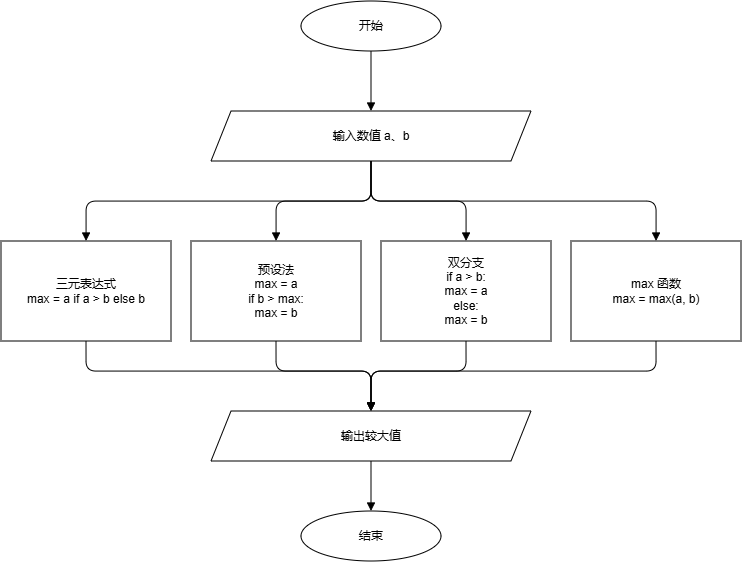

The diagram above was exported from draw.io. Its source (the exported page's mxGraphModel, read from the mxfile embedded in the PNG):
<mxGraphModel dx="788" dy="991" grid="1" gridSize="10" guides="1" tooltips="1" connect="1" arrows="1" fold="1" page="1" pageScale="1" pageWidth="827" pageHeight="1169" math="0" shadow="0">
  <root>
    <mxCell id="0" />
    <mxCell id="1" parent="0" />
    <mxCell id="2" parent="1" style="ellipse;whiteSpace=wrap;html=1;" value="开始" vertex="1">
      <mxGeometry height="50" width="140" x="330" y="40" as="geometry" />
    </mxCell>
    <mxCell id="3" parent="1" style="shape=parallelogram;perimeter=parallelogramPerimeter;whiteSpace=wrap;html=1;fixedSize=1;" value="输入数值 a、b" vertex="1">
      <mxGeometry height="50" width="320" x="240" y="150" as="geometry" />
    </mxCell>
    <mxCell id="4" parent="1" style="rounded=0;whiteSpace=wrap;html=1;verticalAlign=middle;" value="三元表达式&#10;max = a if a &gt; b else b" vertex="1">
      <mxGeometry height="100" width="170" x="30" y="280" as="geometry" />
    </mxCell>
    <mxCell id="5" parent="1" style="rounded=0;whiteSpace=wrap;html=1;verticalAlign=middle;" value="预设法&#10;max = a&#10;if b &gt; max:&#10;  max = b" vertex="1">
      <mxGeometry height="100" width="170" x="220" y="280" as="geometry" />
    </mxCell>
    <mxCell id="6" parent="1" style="rounded=0;whiteSpace=wrap;html=1;verticalAlign=middle;" value="双分支&#10;if a &gt; b:&#10;  max = a&#10;else:&#10;  max = b" vertex="1">
      <mxGeometry height="100" width="170" x="410" y="280" as="geometry" />
    </mxCell>
    <mxCell id="7" parent="1" style="rounded=0;whiteSpace=wrap;html=1;verticalAlign=middle;" value="max 函数&#10;max = max(a, b)" vertex="1">
      <mxGeometry height="100" width="170" x="600" y="280" as="geometry" />
    </mxCell>
    <mxCell id="8" parent="1" style="shape=parallelogram;perimeter=parallelogramPerimeter;whiteSpace=wrap;html=1;fixedSize=1;" value="输出较大值" vertex="1">
      <mxGeometry height="50" width="320" x="240" y="450" as="geometry" />
    </mxCell>
    <mxCell id="9" parent="1" style="ellipse;whiteSpace=wrap;html=1;" value="结束" vertex="1">
      <mxGeometry height="50" width="140" x="330" y="550" as="geometry" />
    </mxCell>
    <mxCell id="10" edge="1" parent="1" source="2" style="edgeStyle=orthogonalEdgeStyle;rounded=1;orthogonalLoop=1;jettySize=auto;html=1;endArrow=block;endFill=1;" target="3">
      <mxGeometry relative="1" as="geometry" />
    </mxCell>
    <mxCell id="11" edge="1" parent="1" source="3" style="edgeStyle=orthogonalEdgeStyle;rounded=1;orthogonalLoop=1;jettySize=auto;html=1;endArrow=block;endFill=1;exitX=0.5;exitY=1;exitDx=0;exitDy=0;" target="4">
      <mxGeometry relative="1" as="geometry">
        <Array as="points">
          <mxPoint x="400" y="240" />
          <mxPoint x="115" y="240" />
        </Array>
      </mxGeometry>
    </mxCell>
    <mxCell id="12" edge="1" parent="1" source="3" style="edgeStyle=orthogonalEdgeStyle;rounded=1;orthogonalLoop=1;jettySize=auto;html=1;endArrow=block;endFill=1;exitX=0.5;exitY=1;exitDx=0;exitDy=0;" target="5">
      <mxGeometry relative="1" as="geometry">
        <Array as="points">
          <mxPoint x="400" y="240" />
          <mxPoint x="305" y="240" />
        </Array>
      </mxGeometry>
    </mxCell>
    <mxCell id="13" edge="1" parent="1" source="3" style="edgeStyle=orthogonalEdgeStyle;rounded=1;orthogonalLoop=1;jettySize=auto;html=1;endArrow=block;endFill=1;exitX=0.5;exitY=1;exitDx=0;exitDy=0;" target="6">
      <mxGeometry relative="1" as="geometry">
        <Array as="points">
          <mxPoint x="400" y="240" />
          <mxPoint x="495" y="240" />
        </Array>
      </mxGeometry>
    </mxCell>
    <mxCell id="14" edge="1" parent="1" source="3" style="edgeStyle=orthogonalEdgeStyle;rounded=1;orthogonalLoop=1;jettySize=auto;html=1;endArrow=block;endFill=1;exitX=0.5;exitY=1;exitDx=0;exitDy=0;" target="7">
      <mxGeometry relative="1" as="geometry">
        <Array as="points">
          <mxPoint x="400" y="240" />
          <mxPoint x="685" y="240" />
        </Array>
      </mxGeometry>
    </mxCell>
    <mxCell id="15" edge="1" parent="1" source="4" style="edgeStyle=orthogonalEdgeStyle;rounded=1;orthogonalLoop=1;jettySize=auto;html=1;endArrow=block;endFill=1;exitX=0.5;exitY=1;exitDx=0;exitDy=0;entryX=0.5;entryY=0;entryDx=0;entryDy=0;" target="8">
      <mxGeometry relative="1" as="geometry">
        <Array as="points">
          <mxPoint x="115" y="410" />
          <mxPoint x="400" y="410" />
        </Array>
      </mxGeometry>
    </mxCell>
    <mxCell id="16" edge="1" parent="1" source="5" style="edgeStyle=orthogonalEdgeStyle;rounded=1;orthogonalLoop=1;jettySize=auto;html=1;endArrow=block;endFill=1;exitX=0.5;exitY=1;exitDx=0;exitDy=0;entryX=0.5;entryY=0;entryDx=0;entryDy=0;" target="8">
      <mxGeometry relative="1" as="geometry">
        <Array as="points">
          <mxPoint x="305" y="410" />
          <mxPoint x="400" y="410" />
        </Array>
      </mxGeometry>
    </mxCell>
    <mxCell id="17" edge="1" parent="1" source="6" style="edgeStyle=orthogonalEdgeStyle;rounded=1;orthogonalLoop=1;jettySize=auto;html=1;endArrow=block;endFill=1;exitX=0.5;exitY=1;exitDx=0;exitDy=0;entryX=0.5;entryY=0;entryDx=0;entryDy=0;" target="8">
      <mxGeometry relative="1" as="geometry">
        <Array as="points">
          <mxPoint x="495" y="410" />
          <mxPoint x="400" y="410" />
        </Array>
      </mxGeometry>
    </mxCell>
    <mxCell id="18" edge="1" parent="1" source="7" style="edgeStyle=orthogonalEdgeStyle;rounded=1;orthogonalLoop=1;jettySize=auto;html=1;endArrow=block;endFill=1;exitX=0.5;exitY=1;exitDx=0;exitDy=0;entryX=0.5;entryY=0;entryDx=0;entryDy=0;" target="8">
      <mxGeometry relative="1" as="geometry">
        <Array as="points">
          <mxPoint x="685" y="410" />
          <mxPoint x="400" y="410" />
        </Array>
      </mxGeometry>
    </mxCell>
    <mxCell id="19" edge="1" parent="1" source="8" style="edgeStyle=orthogonalEdgeStyle;rounded=1;orthogonalLoop=1;jettySize=auto;html=1;endArrow=block;endFill=1;" target="9">
      <mxGeometry relative="1" as="geometry" />
    </mxCell>
  </root>
</mxGraphModel>